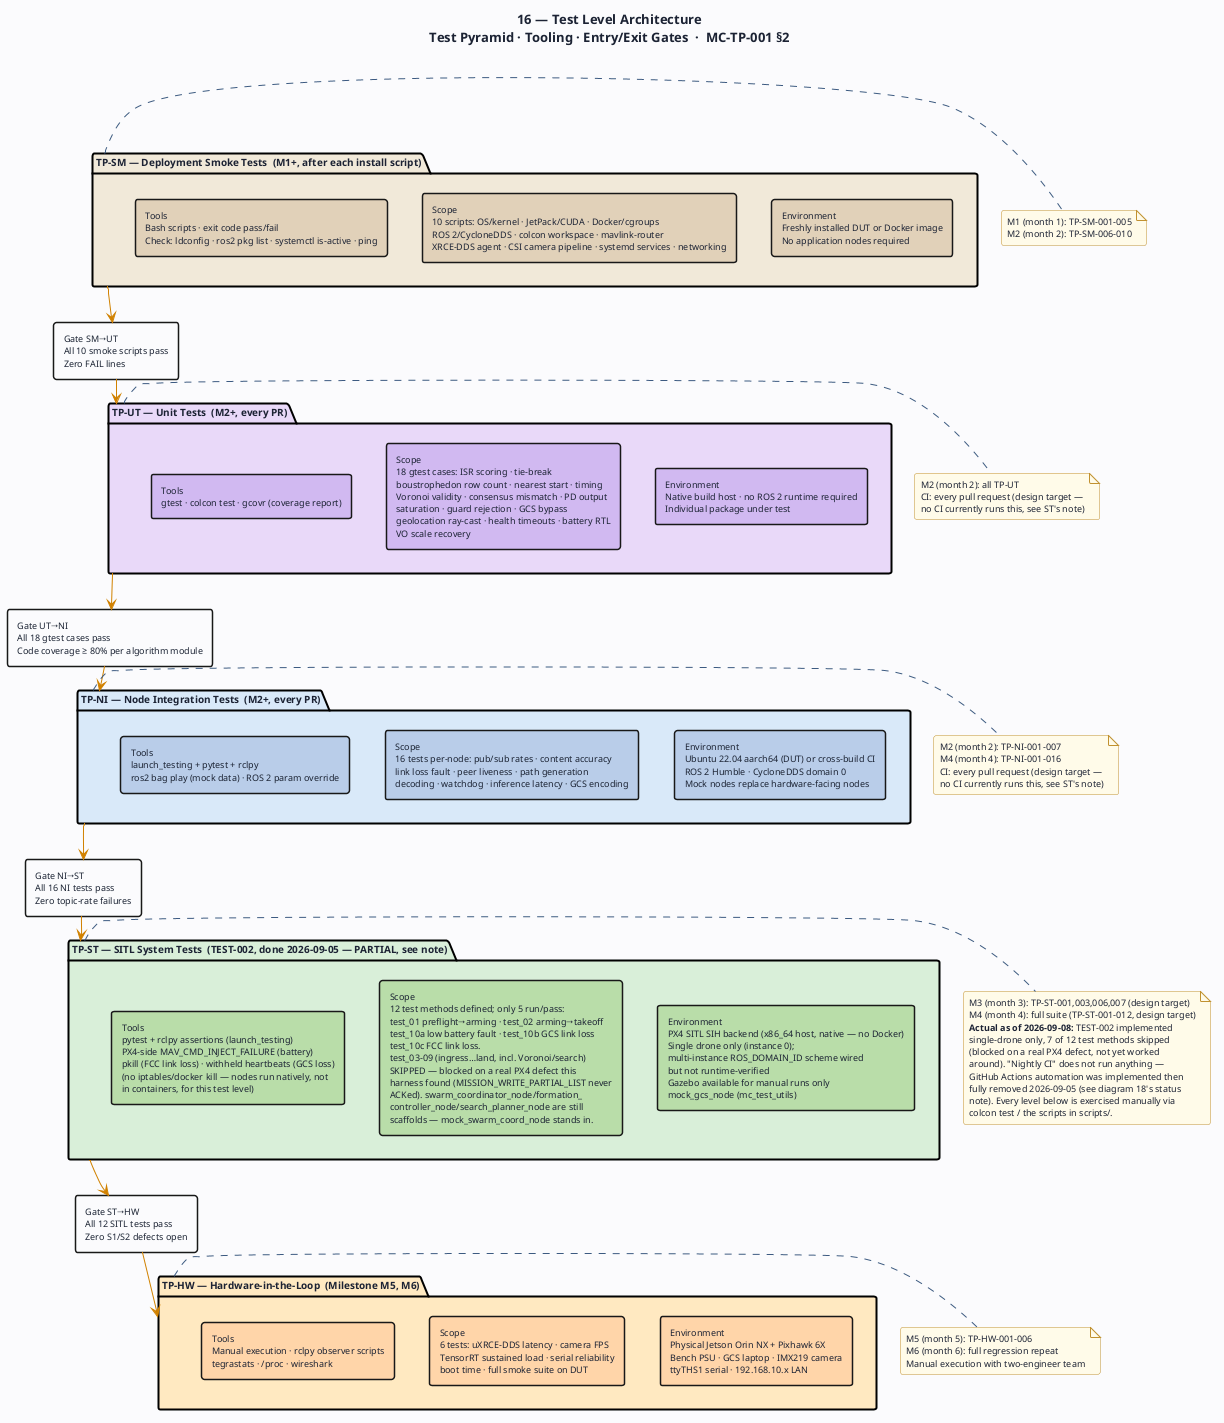

The diagram above was rendered by PlantUML. Its source (embedded in the PNG):
@startuml 16-tp-test-architecture
' ─────────────────────────────────────────────────────────────
' Diagram 16: Test Level Architecture and Gates
' MC-TP-001 §2
' ─────────────────────────────────────────────────────────────

title "16 — Test Level Architecture\nTest Pyramid · Tooling · Entry/Exit Gates  ·  MC-TP-001 §2"

skinparam BackgroundColor #FAFBFC
skinparam DefaultFontColor #1C2334
skinparam DefaultFontSize 10
skinparam TitleFontSize 13
skinparam TitleFontStyle bold
skinparam shadowing false
skinparam RoundCorner 5

skinparam package {
  BorderThickness 2
  FontSize 10
  FontStyle bold
}

skinparam rectangle {
  BorderThickness 1.5
  FontSize 9
}

skinparam note {
  BackgroundColor #FFFAE8
  BorderColor #C09030
  FontSize 9
}

skinparam arrow {
  Color #3D5A80
  FontColor #2A4060
  FontSize 9
}

' ═══════════════════════════════════════════════════
' LEVEL 5 — Hardware-in-the-Loop
' ═══════════════════════════════════════════════════
package "TP-HW — Hardware-in-the-Loop  (Milestone M5, M6)" as HW #FFE8C0 {
  rectangle "Environment\nPhysical Jetson Orin NX + Pixhawk 6X\nBench PSU · GCS laptop · IMX219 camera\nttyTHS1 serial · 192.168.10.x LAN" as HW_ENV #FFD4A8
  rectangle "Scope\n6 tests: uXRCE-DDS latency · camera FPS\nTensorRT sustained load · serial reliability\nboot time · full smoke suite on DUT" as HW_SCOPE #FFD4A8
  rectangle "Tools\nManual execution · rclpy observer scripts\ntegrastats · /proc · wireshark" as HW_TOOLS #FFD4A8
}

' ═══════════════════════════════════════════════════
' LEVEL 4 — SITL System Tests
' ═══════════════════════════════════════════════════
package "TP-ST — SITL System Tests  (TEST-002, done 2026-09-05 — PARTIAL, see note)" as ST #D8EED8 {
  rectangle "Environment\nPX4 SITL SIH backend (x86_64 host, native — no Docker)\nSingle drone only (instance 0);\nmulti-instance ROS_DOMAIN_ID scheme wired\nbut not runtime-verified\nGazebo available for manual runs only\nmock_gcs_node (mc_test_utils)" as ST_ENV #B8DCA8
  rectangle "Scope\n12 test methods defined; only 5 run/pass:\ntest_01 preflight→arming · test_02 arming→takeoff\ntest_10a low battery fault · test_10b GCS link loss\ntest_10c FCC link loss.\ntest_03-09 (ingress…land, incl. Voronoi/search)\nSKIPPED — blocked on a real PX4 defect this\nharness found (MISSION_WRITE_PARTIAL_LIST never\nACKed). swarm_coordinator_node/formation_\ncontroller_node/search_planner_node are still\nscaffolds — mock_swarm_coord_node stands in." as ST_SCOPE #B8DCA8
  rectangle "Tools\npytest + rclpy assertions (launch_testing)\nPX4-side MAV_CMD_INJECT_FAILURE (battery)\npkill (FCC link loss) · withheld heartbeats (GCS loss)\n(no iptables/docker kill — nodes run natively, not\nin containers, for this test level)" as ST_TOOLS #B8DCA8
}

' ═══════════════════════════════════════════════════
' LEVEL 3 — Node Integration Tests
' ═══════════════════════════════════════════════════
package "TP-NI — Node Integration Tests  (M2+, every PR)" as NI #D8E8F8 {
  rectangle "Environment\nUbuntu 22.04 aarch64 (DUT) or cross-build CI\nROS 2 Humble · CycloneDDS domain 0\nMock nodes replace hardware-facing nodes" as NI_ENV #B8CDE8
  rectangle "Scope\n16 tests per-node: pub/sub rates · content accuracy\nlink loss fault · peer liveness · path generation\ndecoding · watchdog · inference latency · GCS encoding" as NI_SCOPE #B8CDE8
  rectangle "Tools\nlaunch_testing + pytest + rclpy\nros2 bag play (mock data) · ROS 2 param override" as NI_TOOLS #B8CDE8
}

' ═══════════════════════════════════════════════════
' LEVEL 2 — Unit Tests
' ═══════════════════════════════════════════════════
package "TP-UT — Unit Tests  (M2+, every PR)" as UT #E8D8F8 {
  rectangle "Environment\nNative build host · no ROS 2 runtime required\nIndividual package under test" as UT_ENV #D0B8F0
  rectangle "Scope\n18 gtest cases: ISR scoring · tie-break\nboustrophedon row count · nearest start · timing\nVoronoi validity · consensus mismatch · PD output\nsaturation · guard rejection · GCS bypass\ngeolocation ray-cast · health timeouts · battery RTL\nVO scale recovery" as UT_SCOPE #D0B8F0
  rectangle "Tools\ngtest · colcon test · gcovr (coverage report)" as UT_TOOLS #D0B8F0
}

' ═══════════════════════════════════════════════════
' LEVEL 1 — Smoke Tests
' ═══════════════════════════════════════════════════
package "TP-SM — Deployment Smoke Tests  (M1+, after each install script)" as SM #F0E8D8 {
  rectangle "Environment\nFreshly installed DUT or Docker image\nNo application nodes required" as SM_ENV #E0D0B8
  rectangle "Scope\n10 scripts: OS/kernel · JetPack/CUDA · Docker/cgroups\nROS 2/CycloneDDS · colcon workspace · mavlink-router\nXRCE-DDS agent · CSI camera pipeline · systemd services · networking" as SM_SCOPE #E0D0B8
  rectangle "Tools\nBash scripts · exit code pass/fail\nCheck: ldconfig · ros2 pkg list · systemctl is-active · ping" as SM_TOOLS #E0D0B8
}

' ═══════════════════════════════════════════════════
' GATES (vertical progression)
' ═══════════════════════════════════════════════════

SM_ENV -[hidden]down- UT_ENV
UT_ENV -[hidden]down- NI_ENV
NI_ENV -[hidden]down- ST_ENV
ST_ENV -[hidden]down- HW_ENV

rectangle "Gate SM→UT\nAll 10 smoke scripts pass\nZero FAIL lines" as G1 #FAFBFC
rectangle "Gate UT→NI\nAll 18 gtest cases pass\nCode coverage ≥ 80% per algorithm module" as G2 #FAFBFC
rectangle "Gate NI→ST\nAll 16 NI tests pass\nZero topic-rate failures" as G3 #FAFBFC
rectangle "Gate ST→HW\nAll 12 SITL tests pass\nZero S1/S2 defects open" as G4 #FAFBFC

SM -[#D08000]-> G1
G1 -[#D08000]-> UT
UT -[#D08000]-> G2
G2 -[#D08000]-> NI
NI -[#D08000]-> G3
G3 -[#D08000]-> ST
ST -[#D08000]-> G4
G4 -[#D08000]-> HW

' ═══════════════════════════════════════════════════
' MILESTONE ALIGNMENT
' ═══════════════════════════════════════════════════

note right of SM
  M1 (month 1): TP-SM-001-005
  M2 (month 2): TP-SM-006-010
end note

note right of UT
  M2 (month 2): all TP-UT
  CI: every pull request (design target —
  no CI currently runs this, see ST's note)
end note

note right of NI
  M2 (month 2): TP-NI-001-007
  M4 (month 4): TP-NI-001-016
  CI: every pull request (design target —
  no CI currently runs this, see ST's note)
end note

note right of ST
  M3 (month 3): TP-ST-001,003,006,007 (design target)
  M4 (month 4): full suite (TP-ST-001-012, design target)
  <b>Actual as of 2026-09-08:</b> TEST-002 implemented
  single-drone only, 7 of 12 test methods skipped
  (blocked on a real PX4 defect, not yet worked
  around). "Nightly CI" does not run anything —
  GitHub Actions automation was implemented then
  fully removed 2026-09-05 (see diagram 18's status
  note). Every level below is exercised manually via
  colcon test / the scripts in scripts/.
end note

note right of HW
  M5 (month 5): TP-HW-001-006
  M6 (month 6): full regression repeat
  Manual execution with two-engineer team
end note

@enduml